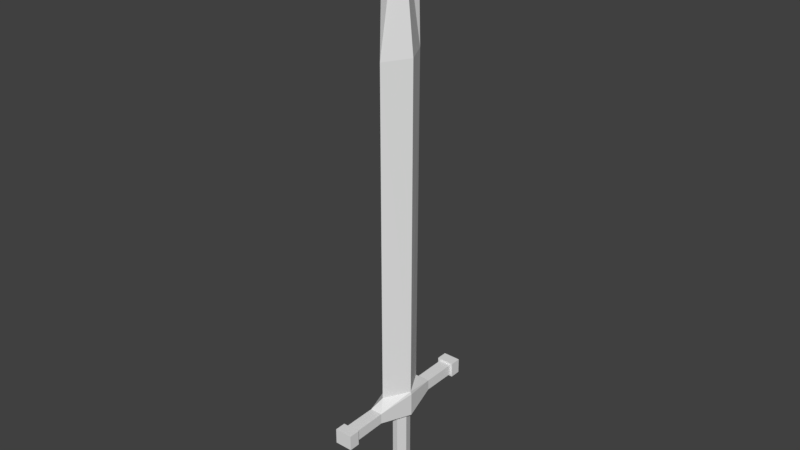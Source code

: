 # Source: Sword.blend  (saved by Blender 2.78.0; exported with 4.5.12 LTS)
import bpy
from mathutils import Matrix  # noqa: F401  (used for matrix-valued properties, if any)

bpy.ops.wm.read_factory_settings(use_empty=True)
scene = bpy.context.scene
scene.name = 'Scene'

# ---- collections
col_collection_1 = bpy.data.collections.new('Collection 1'); scene.collection.children.link(col_collection_1)

# ---- materials (node trees are filled in below, after node groups)
mat_material = bpy.data.materials.new('Material')
mat_material.alpha_threshold = 0.0
mat_material.use_transparent_shadow = False
mat_material.roughness = 0.5
mat_material.line_color = (0.0, 0.0, 0.0, 1.0)

# ---- material node trees

# ---- world
world_world = bpy.data.worlds.new('World'); scene.world = world_world
world_world.color = (0.05088, 0.05088, 0.05088)
world_world.use_sun_shadow = False
world_world.sun_shadow_jitter_overblur = 0.0
world_world.cycles.sampling_method = 'MANUAL'

# ---- meshes
me_cube_001 = bpy.data.meshes.new('Cube.001')
me_cube_001.from_pydata([(0.07921, -0.05964, -1.598), (0.04154, -0.0526, -1.598), (0.07921, -0.05964, -1.163), (0.04154, -0.0526, -1.163), (0.09422, 0.0, -1.605), (0.09896, 0.0, -1.598), (0.07921, 0.05964, -1.598), (0.04154, 0.0526, -1.598), (0.009227, 0.0, -1.598), (0.09896, 0.0, -1.163), (0.07921, 0.05964, -1.163), (0.04154, 0.0526, -1.163), (0.009227, 0.0, -1.163), (0.05409, -0.1547, 1.0), (0.05409, -0.1345, 1.639), (0.04864, -0.1492, -0.9836), (0.1364, 0.0, 1.0), (0.05409, 0.1547, 1.0), (-0.02823, 0.0, 1.0), (0.05409, 0.0, 1.806), (0.05409, 0.1345, 1.639), (0.131, 0.0, -0.9836), (0.04864, 0.1492, -0.9836), (-0.03368, 0.0, -0.9836)], [(5, 4), (21, 23)], [(0, 5, 9, 2), (8, 1, 3, 12), (1, 0, 2, 3), (6, 10, 9, 5), (8, 12, 11, 7), (5, 9, 12, 8), (7, 11, 10, 6), (18, 13, 14, 19), (13, 16, 19, 14), (13, 15, 21, 16), (18, 23, 15, 13), (18, 19, 20, 17), (16, 19, 18), (17, 20, 19, 16), (17, 16, 21, 22), (18, 17, 22, 23)])
me_cube_001.materials.append(mat_material)
me_cube_001.use_remesh_preserve_volume = False
me_cube_001.use_remesh_preserve_attributes = False
me_cube_001.use_mirror_vertex_groups = False
me_cube_001.update()
me_cube = bpy.data.meshes.new('Cube')
me_cube.from_pydata([(0.09094, -0.2128, -1.039), (0.01725, -0.2128, -1.039), (0.09094, -0.2128, -1.103), (0.01725, -0.2128, -1.103), (0.09178, -0.4209, -1.039), (0.01641, -0.4209, -1.039), (0.09178, -0.4209, -1.104), (0.01641, -0.4209, -1.104), (0.09422, -0.076, -1.605), (-0.007256, -0.08294, -1.593), (0.1293, -0.1003, -1.605), (-0.02891, -0.1072, -1.593), (0.1293, -0.1003, -1.691), (-0.02891, -0.1072, -1.679), (0.04864, -0.1492, -0.9836), (0.07921, -0.05964, -1.598), (0.04154, -0.0526, -1.598), (0.07921, -0.05964, -1.163), (0.04154, -0.0526, -1.163), (0.1067, -0.4209, -1.026), (0.001466, -0.4209, -1.026), (0.1067, -0.4209, -1.116), (0.001466, -0.4209, -1.116), (0.1067, -0.4865, -1.026), (0.001466, -0.4865, -1.026), (0.1067, -0.4865, -1.116), (0.001466, -0.4865, -1.116), (0.1364, 0.0, -1.0), (0.09094, 0.2128, -1.039), (0.01725, 0.2128, -1.039), (-0.02823, 0.0, -1.0), (0.1364, 0.0, -1.142), (0.09094, 0.2128, -1.103), (0.01725, 0.2128, -1.103), (-0.02823, 0.0, -1.142), (0.09178, 0.4209, -1.039), (0.01641, 0.4209, -1.039), (0.09178, 0.4209, -1.104), (0.01641, 0.4209, -1.104), (0.09422, 0.0, -1.605), (0.09422, 0.076, -1.605), (-0.007256, 0.08294, -1.593), (-0.007255, 0.0, -1.593), (0.1293, 0.0, -1.605), (0.1293, 0.1003, -1.605), (-0.02891, 0.1072, -1.593), (-0.02891, 0.0, -1.593), (0.1293, 0.0, -1.691), (0.1293, 0.1003, -1.691), (-0.02891, 0.1072, -1.679), (-0.02891, 0.0, -1.679), (0.131, 0.0, -0.9836), (0.04864, 0.1492, -0.9836), (-0.03368, 0.0, -0.9836), (0.09896, 0.0, -1.598), (0.07921, 0.05964, -1.598), (0.04154, 0.0526, -1.598), (0.009227, 0.0, -1.598), (0.09896, 0.0, -1.163), (0.07921, 0.05964, -1.163), (0.04154, 0.0526, -1.163), (0.009227, 0.0, -1.163), (0.1067, 0.4209, -1.026), (0.001466, 0.4209, -1.026), (0.1067, 0.4209, -1.116), (0.001466, 0.4209, -1.116), (0.1067, 0.4865, -1.026), (0.001466, 0.4865, -1.026), (0.1067, 0.4865, -1.116), (0.001466, 0.4865, -1.116)], [], [(27, 0, 2, 31), (9, 8, 15, 16), (1, 30, 34, 3), (2, 0, 4, 6), (6, 4, 19, 21), (3, 2, 6, 7), (1, 3, 7, 5), (8, 9, 11, 10), (42, 9, 16, 57), (10, 11, 13, 12), (39, 8, 10, 43), (9, 42, 46, 11), (47, 12, 13, 50), (43, 10, 12, 47), (11, 46, 50, 13), (5, 4, 0, 1), (0, 27, 51, 14), (30, 1, 14, 53), (1, 0, 14), (8, 39, 54, 15), (2, 17, 58, 31), (3, 18, 17, 2), (34, 61, 18, 3), (21, 19, 23, 25), (4, 5, 20, 19), (5, 7, 22, 20), (7, 6, 21, 22), (23, 24, 26, 25), (19, 20, 24, 23), (20, 22, 26, 24), (22, 21, 25, 26), (27, 31, 32, 28), (41, 56, 55, 40), (29, 33, 34, 30), (32, 37, 35, 28), (30, 34, 31, 27), (37, 64, 62, 35), (33, 38, 37, 32), (29, 36, 38, 33), (40, 44, 45, 41), (39, 54, 57, 42), (42, 57, 56, 41), (44, 48, 49, 45), (39, 43, 44, 40), (41, 45, 46, 42), (42, 46, 43, 39), (47, 50, 49, 48), (43, 47, 48, 44), (45, 49, 50, 46), (46, 50, 47, 43), (36, 29, 28, 35), (28, 52, 51, 27), (30, 53, 52, 29), (27, 51, 53, 30), (29, 52, 28), (40, 55, 54, 39), (32, 31, 58, 59), (33, 32, 59, 60), (34, 33, 60, 61), (64, 68, 66, 62), (35, 62, 63, 36), (36, 63, 65, 38), (38, 65, 64, 37), (66, 68, 69, 67), (62, 66, 67, 63), (63, 67, 69, 65), (65, 69, 68, 64)])
me_cube.materials.append(mat_material)
me_cube.use_remesh_preserve_volume = False
me_cube.use_remesh_preserve_attributes = False
me_cube.use_mirror_vertex_groups = False
me_cube.update()

# ---- objects
ob_cube_001 = bpy.data.objects.new('Cube.001', me_cube_001)
ob_cube = bpy.data.objects.new('Cube', me_cube)

# ---- transforms, parenting, visibility, modifiers, constraints
ob_cube_001.location = (0.0, 0.0, 1.495)
ob_cube_001.lock_rotations_4d = False
ob_cube_001.empty_display_type = 'ARROWS'
ob_cube_001.lineart.crease_threshold = 0.0
ob_cube.location = (0.0, 0.0, 1.495)
ob_cube.lock_rotations_4d = False
ob_cube.empty_display_type = 'ARROWS'
ob_cube.lineart.crease_threshold = 0.0

# ---- collection membership
col_collection_1.objects.link(ob_cube_001)
col_collection_1.objects.link(ob_cube)

# ---- scene / render settings (as saved in the file)
scene.frame_start = 1; scene.frame_end = 250; scene.frame_set(1)
scene.render.engine = 'BLENDER_EEVEE_NEXT'
scene.render.resolution_percentage = 50
scene.render.dither_intensity = 0.0
scene.cycles.use_denoising = False
scene.cycles.samples = 128
scene.cycles.sampling_pattern = 'TABULATED_SOBOL'
scene.cycles.light_sampling_threshold = 0.0
scene.cycles.use_adaptive_sampling = False
scene.cycles.use_light_tree = False
scene.cycles.blur_glossy = 0.0
scene.cycles.sample_clamp_indirect = 0.0
scene.view_settings.view_transform = 'Standard'
bpy.context.view_layer.update()

# ---- added for rendering (the .blend has no active camera and no usable light): camera, sun
cam_auto = bpy.data.cameras.new('AutoCamera')
cam_auto.lens = 50.0
cam_auto.sensor_width = 36.0
cam_auto.clip_end = 1000.0
ob_auto_camera = bpy.data.objects.new('AutoCamera', cam_auto)
scene.collection.objects.link(ob_auto_camera)
ob_auto_camera.location = (3.41399, -4.03514, 4.24222)
ob_auto_camera.rotation_euler = (1.09748, -7.21219e-08, 0.694738)
scene.camera = ob_auto_camera
light_auto_sun = bpy.data.lights.new('AutoSun', 'SUN')
light_auto_sun.energy = 3.0
light_auto_sun.angle = 0.0523599
ob_auto_sun = bpy.data.objects.new('AutoSun', light_auto_sun)
scene.collection.objects.link(ob_auto_sun)
ob_auto_sun.rotation_euler = (0.872665, 0.174533, 0.523599)
bpy.context.view_layer.update()
